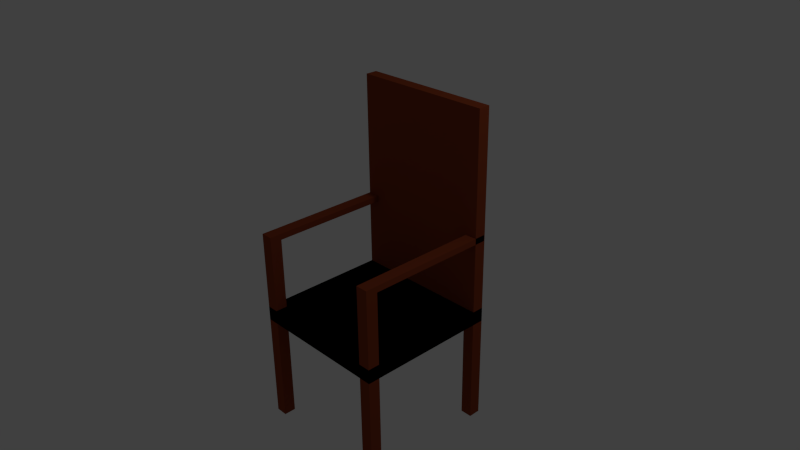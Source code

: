 # Source: chaise.blend  (saved by Blender 2.69.0; exported with 4.5.12 LTS)
import bpy
from mathutils import Matrix  # noqa: F401  (used for matrix-valued properties, if any)

bpy.ops.wm.read_factory_settings(use_empty=True)
scene = bpy.context.scene
scene.name = 'Scene'

# ---- collections
col_collection_1 = bpy.data.collections.new('Collection 1'); scene.collection.children.link(col_collection_1)

# ---- materials (node trees are filled in below, after node groups)
mat_chaise = bpy.data.materials.new('Chaise')
mat_chaise.alpha_threshold = 0.0
mat_chaise.use_transparent_shadow = False
mat_chaise.diffuse_color = (0.2664, 0.05127, 0.01764, 1.0)
mat_chaise.roughness = 0.5
mat_chaise.line_color = (0.0, 0.0, 0.0, 1.0)

# ---- material node trees

# ---- world
world_world = bpy.data.worlds.new('World'); scene.world = world_world
world_world.color = (0.05088, 0.05088, 0.05088)
world_world.use_sun_shadow = False
world_world.sun_shadow_jitter_overblur = 0.0
world_world.cycles.sampling_method = 'MANUAL'
world_world.cycles.sample_map_resolution = 256

# ---- cameras
cam_camera = bpy.data.cameras.new('Camera')
cam_camera.clip_end = 100.0
cam_camera.lens = 35.0
cam_camera.sensor_width = 32.0
cam_camera.sensor_height = 18.0
cam_camera.ortho_scale = 7.314
cam_camera.dof.focus_distance = 0.0
cam_camera.dof.aperture_fstop = 128.0

# ---- lights
light_lamp = bpy.data.lights.new('Lamp', 'POINT')
light_lamp.transmission_factor = 0.0
light_lamp.cutoff_distance = 30.0
light_lamp.energy = 100.0
light_lamp.shadow_buffer_clip_start = 1.001
light_lamp.shadow_soft_size = 0.1
light_lamp.shadow_maximum_resolution = 0.006
light_lamp.use_absolute_resolution = True
light_lamp.cycles.use_multiple_importance_sampling = False

# ---- meshes
me_cube = bpy.data.meshes.new('Cube')
me_cube.from_pydata([(1.0, 1.0, -1.0), (1.0, -1.0, -1.0), (-1.0, -1.0, -1.0), (-1.0, 1.0, -1.0), (1.0, 1.0, -0.8), (1.0, -1.0, -0.8), (-1.0, -1.0, -0.8), (-1.0, 1.0, -0.8), (1.0, 1.0, -1.0), (1.0, -1.0, -1.0), (-1.0, -1.0, -1.0), (-1.0, 1.0, -1.0), (1.0, 1.0, -0.8), (1.0, -1.0, -0.8), (-1.0, -1.0, -0.8), (-1.0, 1.0, -0.8), (0.8333, 1.0, -1.0), (-0.8333, 1.0, -1.0), (0.8333, -1.0, -1.0), (-0.8333, -1.0, -1.0), (0.8333, 1.0, -0.8), (-0.8333, 1.0, -0.8), (0.8333, -1.0, -0.8), (-0.8333, -1.0, -0.8), (1.0, 0.8333, -1.0), (1.0, -0.8333, -1.0), (-1.0, -0.8333, -1.0), (-1.0, 0.8333, -1.0), (1.0, 0.8333, -0.8), (1.0, -0.8333, -0.8), (-1.0, -0.8333, -0.8), (-1.0, 0.8333, -0.8), (0.8333, -0.8333, -1.0), (0.8333, 0.8333, -1.0), (-0.8333, -0.8333, -1.0), (-0.8333, 0.8333, -1.0), (0.8333, 0.8333, -0.8), (0.8333, -0.8333, -0.8), (-0.8333, 0.8333, -0.8), (-0.8333, -0.8333, -0.8), (1.0, 1.0, -2.5), (1.0, -1.0, -2.5), (-1.0, -1.0, -2.5), (-1.0, 1.0, -2.5), (0.8333, 1.0, -2.5), (-0.8333, 1.0, -2.5), (0.8333, -1.0, -2.5), (-0.8333, -1.0, -2.5), (1.0, 0.8333, -2.5), (1.0, -0.8333, -2.5), (-1.0, -0.8333, -2.5), (-1.0, 0.8333, -2.5), (0.8333, -0.8333, -2.5), (0.8333, 0.8333, -2.5), (-0.8333, -0.8333, -2.5), (-0.8333, 0.8333, -2.5), (1.0, 1.0, 2.0), (-1.0, 1.0, 2.0), (0.8333, 1.0, 2.0), (-0.8333, 1.0, 2.0), (1.0, 0.8333, 2.0), (-1.0, 0.8333, 2.0), (0.8333, 0.8333, 2.0), (-0.8333, 0.8333, 2.0), (1.0, -1.0, -0.8), (-1.0, -1.0, -0.8), (0.8333, -1.0, -0.8), (-0.8333, -1.0, -0.8), (1.0, -0.8333, -0.8), (-1.0, -0.8333, -0.8), (0.8333, -0.8333, -0.8), (-0.8333, -0.8333, -0.8), (1.0, -1.0, 0.2), (-1.0, -1.0, 0.2), (0.8333, -1.0, 0.2), (-0.8333, -1.0, 0.2), (1.0, -0.8333, 0.2), (-1.0, -0.8333, 0.2), (0.8333, -0.8333, 0.2), (-0.8333, -0.8333, 0.2), (1.0, -1.0, 0.2854), (-1.0, -1.0, 0.2854), (0.8333, -1.0, 0.2854), (-0.8333, -1.0, 0.2854), (1.0, -0.8333, 0.2854), (-1.0, -0.8333, 0.2854), (0.8333, -0.8333, 0.2854), (-0.8333, -0.8333, 0.2854), (1.0, 0.9898, 0.2), (-1.0, 0.9898, 0.2), (0.8333, 0.9898, 0.2), (-0.8333, 0.9898, 0.2), (1.0, 0.9898, 0.2854), (-1.0, 0.9898, 0.2854), (0.8333, 0.9898, 0.2854), (-0.8333, 0.9898, 0.2854)], [], [(0, 3, 2, 1), (4, 5, 6, 7), (0, 1, 5, 4), (1, 2, 6, 5), (2, 3, 7, 6), (4, 7, 3, 0), (8, 24, 48, 40), (39, 30, 69, 71), (25, 29, 13, 9), (19, 23, 14, 10), (27, 31, 15, 11), (21, 17, 11, 15), (24, 33, 53, 48), (32, 18, 19, 34), (29, 37, 70, 68), (37, 39, 23, 22), (9, 13, 22, 18), (18, 22, 23, 19), (12, 8, 16, 20), (20, 16, 17, 21), (10, 26, 50, 42), (35, 34, 26, 27), (31, 38, 63, 61), (38, 31, 30, 39), (8, 12, 28, 24), (24, 28, 29, 25), (10, 14, 30, 26), (26, 30, 31, 27), (17, 35, 55, 45), (24, 25, 32, 33), (16, 33, 35, 17), (33, 32, 34, 35), (36, 28, 60, 62), (28, 36, 37, 29), (38, 36, 62, 63), (36, 38, 39, 37), (54, 47, 42, 50), (49, 41, 46, 52), (45, 55, 51, 43), (40, 48, 53, 44), (25, 9, 41, 49), (35, 27, 51, 55), (33, 16, 44, 53), (32, 25, 49, 52), (27, 11, 43, 51), (34, 19, 47, 54), (19, 10, 42, 47), (9, 18, 46, 41), (18, 32, 52, 46), (11, 17, 45, 43), (16, 8, 40, 44), (26, 34, 54, 50), (59, 57, 61, 63), (56, 58, 62, 60), (58, 59, 63, 62), (28, 12, 56, 60), (20, 21, 59, 58), (12, 20, 58, 56), (15, 31, 61, 57), (21, 15, 57, 59), (71, 69, 77, 79), (68, 70, 78, 76), (30, 14, 65, 69), (23, 39, 71, 67), (37, 22, 66, 70), (22, 13, 64, 66), (14, 23, 67, 65), (13, 29, 68, 64), (87, 79, 91, 95), (77, 85, 93, 89), (69, 65, 73, 77), (67, 71, 79, 75), (70, 66, 74, 78), (66, 64, 72, 74), (65, 67, 75, 73), (64, 68, 76, 72), (87, 85, 81, 83), (84, 86, 82, 80), (77, 73, 81, 85), (75, 79, 87, 83), (78, 74, 82, 86), (74, 72, 80, 82), (73, 75, 83, 81), (72, 76, 84, 80), (91, 89, 93, 95), (88, 90, 94, 92), (78, 86, 94, 90), (84, 76, 88, 92), (86, 84, 92, 94), (85, 87, 95, 93), (76, 78, 90, 88), (79, 77, 89, 91)])
me_cube.materials.append(mat_chaise)
me_cube.use_remesh_preserve_volume = False
me_cube.use_remesh_preserve_attributes = False
me_cube.use_mirror_vertex_groups = False
me_cube.update()

# ---- objects
ob_chaise = bpy.data.objects.new('Chaise', me_cube)
ob_lamp = bpy.data.objects.new('Lamp', light_lamp)
ob_camera = bpy.data.objects.new('Camera', cam_camera)

# ---- transforms, parenting, visibility, modifiers, constraints
ob_chaise.location = (0.0, 0.0, 0.0)
ob_chaise.lock_rotations_4d = False
ob_chaise.empty_display_type = 'ARROWS'
ob_chaise.lineart.crease_threshold = 0.0
ob_lamp.location = (4.076, 1.005, 5.904)
ob_lamp.rotation_euler = (0.6503, 0.05522, 1.866)
ob_lamp.lock_rotations_4d = False
ob_lamp.empty_display_type = 'ARROWS'
ob_lamp.color = (0.0, 0.0, 0.0, 0.0)
ob_lamp.lineart.crease_threshold = 0.0
ob_camera.location = (7.481, -6.508, 5.344)
ob_camera.rotation_euler = (1.109, 0.01082, 0.8149)
ob_camera.lock_rotations_4d = False
ob_camera.empty_display_type = 'ARROWS'
ob_camera.color = (0.0, 0.0, 0.0, 0.0)
ob_camera.display_type = 'WIRE'
ob_camera.lineart.crease_threshold = 0.0

# ---- collection membership
col_collection_1.objects.link(ob_chaise)
col_collection_1.objects.link(ob_lamp)
col_collection_1.objects.link(ob_camera)

# ---- scene / render settings (as saved in the file)
scene.camera = ob_camera
scene.frame_start = 1; scene.frame_end = 250; scene.frame_set(1)
scene.render.engine = 'BLENDER_EEVEE_NEXT'
scene.render.image_settings.compression = 90
scene.render.resolution_percentage = 50
scene.render.dither_intensity = 0.0
scene.cycles.use_denoising = False
scene.cycles.samples = 10
scene.cycles.sampling_pattern = 'TABULATED_SOBOL'
scene.cycles.light_sampling_threshold = 0.0
scene.cycles.use_adaptive_sampling = False
scene.cycles.use_light_tree = False
scene.cycles.blur_glossy = 0.0
scene.cycles.volume_bounces = 1
scene.cycles.pixel_filter_type = 'GAUSSIAN'
scene.cycles.sample_clamp_indirect = 0.0
scene.view_settings.view_transform = 'Standard'
bpy.context.view_layer.update()
